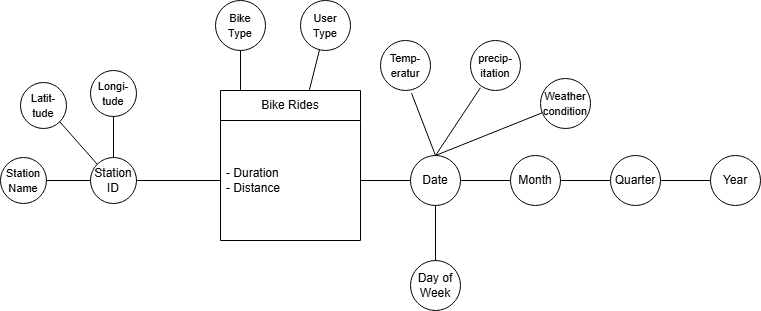

The diagram above was exported from draw.io. Its source (the exported page's mxGraphModel, read from the mxfile embedded in the PNG):
<mxGraphModel dx="2253" dy="751" grid="1" gridSize="10" guides="1" tooltips="1" connect="1" arrows="1" fold="1" page="1" pageScale="1" pageWidth="827" pageHeight="1169" math="0" shadow="0">
  <root>
    <mxCell id="0" />
    <mxCell id="1" parent="0" />
    <mxCell id="quGY6VBDZHD9qofaJEv--1" parent="1" style="swimlane;fontStyle=0;childLayout=stackLayout;horizontal=1;startSize=30;horizontalStack=0;resizeParent=1;resizeParentMax=0;resizeLast=0;collapsible=1;marginBottom=0;whiteSpace=wrap;html=1;" value="Bike Rides" vertex="1">
      <mxGeometry height="150" width="140" x="-70" y="560" as="geometry">
        <mxRectangle height="30" width="70" x="210" y="150" as="alternateBounds" />
      </mxGeometry>
    </mxCell>
    <mxCell id="quGY6VBDZHD9qofaJEv--2" parent="quGY6VBDZHD9qofaJEv--1" style="text;strokeColor=none;fillColor=none;align=left;verticalAlign=middle;spacingLeft=4;spacingRight=4;overflow=hidden;points=[[0,0.5],[1,0.5]];portConstraint=eastwest;rotatable=0;whiteSpace=wrap;html=1;" value="&lt;div&gt;- Duration&lt;/div&gt;&lt;div&gt;- Distance&lt;/div&gt;" vertex="1">
      <mxGeometry height="120" width="140" y="30" as="geometry" />
    </mxCell>
    <mxCell id="quGY6VBDZHD9qofaJEv--9" parent="1" style="ellipse;whiteSpace=wrap;html=1;aspect=fixed;align=center;labelPosition=center;verticalLabelPosition=middle;verticalAlign=middle;" value="Station ID" vertex="1">
      <mxGeometry height="46" width="46" x="-200" y="627" as="geometry" />
    </mxCell>
    <mxCell id="quGY6VBDZHD9qofaJEv--10" edge="1" parent="1" source="quGY6VBDZHD9qofaJEv--11" style="edgeStyle=orthogonalEdgeStyle;rounded=0;orthogonalLoop=1;jettySize=auto;html=1;exitX=1;exitY=0.5;exitDx=0;exitDy=0;entryX=0;entryY=0.5;entryDx=0;entryDy=0;endArrow=none;endFill=0;" target="quGY6VBDZHD9qofaJEv--9">
      <mxGeometry relative="1" as="geometry" />
    </mxCell>
    <mxCell id="quGY6VBDZHD9qofaJEv--11" parent="1" style="ellipse;whiteSpace=wrap;html=1;aspect=fixed;align=center;labelPosition=center;verticalLabelPosition=middle;verticalAlign=middle;" value="&lt;font style=&quot;font-size: 11px;&quot;&gt;Station Name&lt;/font&gt;" vertex="1">
      <mxGeometry height="46" width="46" x="-290" y="627" as="geometry" />
    </mxCell>
    <mxCell id="quGY6VBDZHD9qofaJEv--59" parent="1" style="ellipse;whiteSpace=wrap;html=1;aspect=fixed;align=center;labelPosition=center;verticalLabelPosition=middle;verticalAlign=middle;" value="&lt;font style=&quot;font-size: 11px;&quot;&gt;Bike Type&lt;/font&gt;" vertex="1">
      <mxGeometry height="50" width="50" x="-75" y="470" as="geometry" />
    </mxCell>
    <mxCell id="quGY6VBDZHD9qofaJEv--60" edge="1" parent="1" source="quGY6VBDZHD9qofaJEv--59" style="rounded=0;orthogonalLoop=1;jettySize=auto;html=1;entryX=0.143;entryY=0;entryDx=0;entryDy=0;entryPerimeter=0;endArrow=none;endFill=0;" target="quGY6VBDZHD9qofaJEv--1">
      <mxGeometry relative="1" as="geometry" />
    </mxCell>
    <mxCell id="V18AEWMnnzO9qtD3SH37-1" edge="1" parent="1" source="quGY6VBDZHD9qofaJEv--2" style="edgeStyle=orthogonalEdgeStyle;rounded=0;orthogonalLoop=1;jettySize=auto;html=1;endArrow=none;endFill=0;" target="quGY6VBDZHD9qofaJEv--9">
      <mxGeometry relative="1" as="geometry">
        <mxPoint x="-130" y="610" as="sourcePoint" />
      </mxGeometry>
    </mxCell>
    <mxCell id="V18AEWMnnzO9qtD3SH37-9" edge="1" parent="1" source="V18AEWMnnzO9qtD3SH37-6" style="edgeStyle=orthogonalEdgeStyle;rounded=0;orthogonalLoop=1;jettySize=auto;html=1;endArrow=none;endFill=0;" target="V18AEWMnnzO9qtD3SH37-8" value="">
      <mxGeometry relative="1" as="geometry" />
    </mxCell>
    <mxCell id="V18AEWMnnzO9qtD3SH37-15" edge="1" parent="1" source="V18AEWMnnzO9qtD3SH37-6" style="edgeStyle=orthogonalEdgeStyle;rounded=0;orthogonalLoop=1;jettySize=auto;html=1;endArrow=none;endFill=0;" target="V18AEWMnnzO9qtD3SH37-14" value="">
      <mxGeometry relative="1" as="geometry" />
    </mxCell>
    <mxCell id="V18AEWMnnzO9qtD3SH37-6" parent="1" style="ellipse;whiteSpace=wrap;html=1;aspect=fixed;" value="Date" vertex="1">
      <mxGeometry height="50" width="50" x="120" y="625" as="geometry" />
    </mxCell>
    <mxCell id="V18AEWMnnzO9qtD3SH37-7" edge="1" parent="1" source="quGY6VBDZHD9qofaJEv--2" style="edgeStyle=orthogonalEdgeStyle;rounded=0;orthogonalLoop=1;jettySize=auto;html=1;endArrow=none;endFill=0;" target="V18AEWMnnzO9qtD3SH37-6">
      <mxGeometry relative="1" as="geometry" />
    </mxCell>
    <mxCell id="V18AEWMnnzO9qtD3SH37-11" edge="1" parent="1" source="V18AEWMnnzO9qtD3SH37-8" style="edgeStyle=orthogonalEdgeStyle;rounded=0;orthogonalLoop=1;jettySize=auto;html=1;endArrow=none;endFill=0;" target="V18AEWMnnzO9qtD3SH37-10" value="">
      <mxGeometry relative="1" as="geometry" />
    </mxCell>
    <mxCell id="V18AEWMnnzO9qtD3SH37-8" parent="1" style="ellipse;whiteSpace=wrap;html=1;aspect=fixed;" value="Month" vertex="1">
      <mxGeometry height="50" width="50" x="220" y="625" as="geometry" />
    </mxCell>
    <mxCell id="V18AEWMnnzO9qtD3SH37-13" edge="1" parent="1" source="V18AEWMnnzO9qtD3SH37-10" style="edgeStyle=orthogonalEdgeStyle;rounded=0;orthogonalLoop=1;jettySize=auto;html=1;endArrow=none;endFill=0;" target="V18AEWMnnzO9qtD3SH37-12">
      <mxGeometry relative="1" as="geometry" />
    </mxCell>
    <mxCell id="V18AEWMnnzO9qtD3SH37-10" parent="1" style="ellipse;whiteSpace=wrap;html=1;aspect=fixed;" value="Quarter" vertex="1">
      <mxGeometry height="50" width="50" x="320" y="625" as="geometry" />
    </mxCell>
    <mxCell id="V18AEWMnnzO9qtD3SH37-12" parent="1" style="ellipse;whiteSpace=wrap;html=1;aspect=fixed;" value="Year" vertex="1">
      <mxGeometry height="50" width="50" x="420" y="625" as="geometry" />
    </mxCell>
    <mxCell id="V18AEWMnnzO9qtD3SH37-14" parent="1" style="ellipse;whiteSpace=wrap;html=1;aspect=fixed;" value="Day of Week" vertex="1">
      <mxGeometry height="50" width="50" x="120" y="730" as="geometry" />
    </mxCell>
    <mxCell id="GMB_JjXap2LebE-UfG7e-1" parent="1" style="ellipse;whiteSpace=wrap;html=1;aspect=fixed;align=center;labelPosition=center;verticalLabelPosition=middle;verticalAlign=middle;" value="&lt;font style=&quot;font-size: 11px;&quot;&gt;Latit-&lt;/font&gt;&lt;div&gt;&lt;font style=&quot;font-size: 11px;&quot;&gt;tude&lt;/font&gt;&lt;/div&gt;" vertex="1">
      <mxGeometry height="46" width="46" x="-270" y="552" as="geometry" />
    </mxCell>
    <mxCell id="GMB_JjXap2LebE-UfG7e-2" parent="1" style="ellipse;whiteSpace=wrap;html=1;aspect=fixed;align=center;labelPosition=center;verticalLabelPosition=middle;verticalAlign=middle;" value="&lt;span style=&quot;font-size: 11px;&quot;&gt;Longi-tude&lt;/span&gt;" vertex="1">
      <mxGeometry height="46" width="46" x="-200" y="540" as="geometry" />
    </mxCell>
    <mxCell id="GMB_JjXap2LebE-UfG7e-3" edge="1" parent="1" source="quGY6VBDZHD9qofaJEv--9" style="rounded=0;orthogonalLoop=1;jettySize=auto;html=1;exitX=0;exitY=0;exitDx=0;exitDy=0;entryX=1;entryY=1;entryDx=0;entryDy=0;endArrow=none;endFill=0;" target="GMB_JjXap2LebE-UfG7e-1">
      <mxGeometry relative="1" as="geometry">
        <mxPoint x="-180" y="630" as="sourcePoint" />
        <mxPoint x="-136" y="630" as="targetPoint" />
      </mxGeometry>
    </mxCell>
    <mxCell id="GMB_JjXap2LebE-UfG7e-4" edge="1" parent="1" source="quGY6VBDZHD9qofaJEv--9" style="rounded=0;orthogonalLoop=1;jettySize=auto;html=1;exitX=0.5;exitY=0;exitDx=0;exitDy=0;entryX=0.5;entryY=1;entryDx=0;entryDy=0;endArrow=none;endFill=0;" target="GMB_JjXap2LebE-UfG7e-2">
      <mxGeometry relative="1" as="geometry">
        <mxPoint x="-132" y="653" as="sourcePoint" />
        <mxPoint x="-180" y="610" as="targetPoint" />
      </mxGeometry>
    </mxCell>
    <mxCell id="GMB_JjXap2LebE-UfG7e-6" edge="1" parent="1" source="GMB_JjXap2LebE-UfG7e-5" style="rounded=0;orthogonalLoop=1;jettySize=auto;html=1;entryX=0.5;entryY=0;entryDx=0;entryDy=0;shape=wire;dashed=1;endArrow=none;endFill=0;" target="V18AEWMnnzO9qtD3SH37-6">
      <mxGeometry relative="1" as="geometry" />
    </mxCell>
    <mxCell id="GMB_JjXap2LebE-UfG7e-5" parent="1" style="ellipse;whiteSpace=wrap;html=1;aspect=fixed;align=center;labelPosition=center;verticalLabelPosition=middle;verticalAlign=middle;" value="&lt;span style=&quot;font-size: 11px;&quot;&gt;Weather&lt;/span&gt;&lt;div&gt;&lt;span style=&quot;font-size: 11px;&quot;&gt;condition&lt;/span&gt;&lt;/div&gt;" vertex="1">
      <mxGeometry height="50" width="50" x="250" y="548" as="geometry" />
    </mxCell>
    <mxCell id="GMB_JjXap2LebE-UfG7e-7" parent="1" style="ellipse;whiteSpace=wrap;html=1;aspect=fixed;align=center;labelPosition=center;verticalLabelPosition=middle;verticalAlign=middle;" value="&lt;span style=&quot;font-size: 11px;&quot;&gt;Temp-eratur&lt;/span&gt;" vertex="1">
      <mxGeometry height="50" width="50" x="90" y="510" as="geometry" />
    </mxCell>
    <mxCell id="GMB_JjXap2LebE-UfG7e-8" parent="1" style="ellipse;whiteSpace=wrap;html=1;aspect=fixed;align=center;labelPosition=center;verticalLabelPosition=middle;verticalAlign=middle;" value="&lt;span style=&quot;font-size: 11px;&quot;&gt;precip-itation&lt;/span&gt;" vertex="1">
      <mxGeometry height="50" width="50" x="180" y="510" as="geometry" />
    </mxCell>
    <mxCell id="GMB_JjXap2LebE-UfG7e-11" edge="1" parent="1" source="GMB_JjXap2LebE-UfG7e-8" style="rounded=0;orthogonalLoop=1;jettySize=auto;html=1;entryX=0.5;entryY=0;entryDx=0;entryDy=0;shape=wire;dashed=1;endArrow=none;endFill=0;exitX=0.2;exitY=0.943;exitDx=0;exitDy=0;exitPerimeter=0;" target="V18AEWMnnzO9qtD3SH37-6">
      <mxGeometry relative="1" as="geometry">
        <mxPoint x="297" y="600" as="sourcePoint" />
        <mxPoint x="190" y="643" as="targetPoint" />
      </mxGeometry>
    </mxCell>
    <mxCell id="GMB_JjXap2LebE-UfG7e-12" edge="1" parent="1" source="GMB_JjXap2LebE-UfG7e-7" style="rounded=0;orthogonalLoop=1;jettySize=auto;html=1;entryX=0.5;entryY=0;entryDx=0;entryDy=0;shape=wire;dashed=1;endArrow=none;endFill=0;exitX=0.621;exitY=1.054;exitDx=0;exitDy=0;exitPerimeter=0;" target="V18AEWMnnzO9qtD3SH37-6">
      <mxGeometry relative="1" as="geometry">
        <mxPoint x="297" y="580" as="sourcePoint" />
        <mxPoint x="190" y="623" as="targetPoint" />
      </mxGeometry>
    </mxCell>
    <mxCell id="O4lZXGckFBO7Ts3owkjA-2" edge="1" parent="1" source="O4lZXGckFBO7Ts3owkjA-1" style="rounded=0;orthogonalLoop=1;jettySize=auto;html=1;endArrow=none;endFill=0;" target="quGY6VBDZHD9qofaJEv--1">
      <mxGeometry relative="1" as="geometry" />
    </mxCell>
    <mxCell id="O4lZXGckFBO7Ts3owkjA-1" parent="1" style="ellipse;whiteSpace=wrap;html=1;aspect=fixed;align=center;labelPosition=center;verticalLabelPosition=middle;verticalAlign=middle;" value="&lt;font style=&quot;font-size: 11px;&quot;&gt;User Type&lt;/font&gt;" vertex="1">
      <mxGeometry height="50" width="50" x="10" y="470" as="geometry" />
    </mxCell>
  </root>
</mxGraphModel>